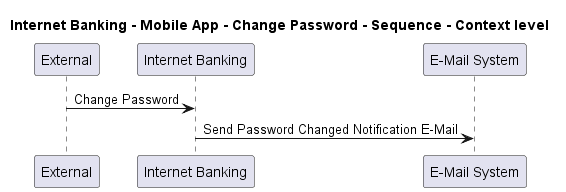

The diagram above was rendered by PlantUML. Its source (embedded in the PNG):
@startuml
!pragma layout smetana

title Internet Banking - Mobile App - Change Password - Sequence - Context level

participant "External" as C4InterFlow.SoftwareSystems.ExternalSystem
participant "Internet Banking" as BigBankPlc.SoftwareSystems.InternetBanking
participant "E-Mail System" as BigBankPlc.SoftwareSystems.EMailSystem

C4InterFlow.SoftwareSystems.ExternalSystem -> BigBankPlc.SoftwareSystems.InternetBanking : Change Password
BigBankPlc.SoftwareSystems.InternetBanking -> BigBankPlc.SoftwareSystems.EMailSystem : Send Password Changed Notification E-Mail


@enduml